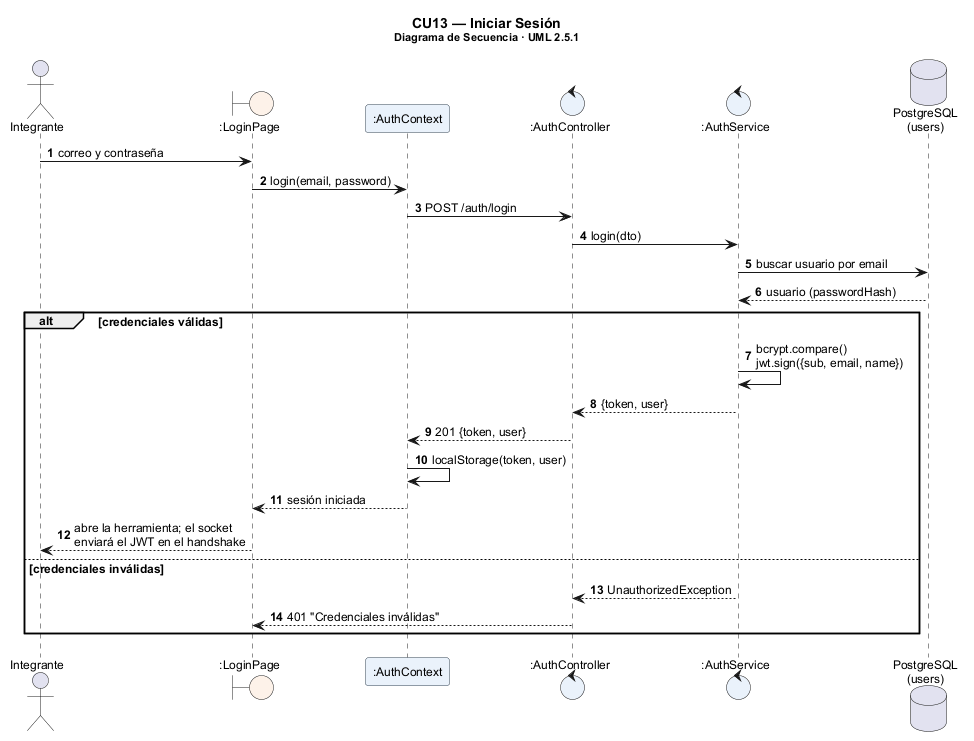

The diagram above was rendered by PlantUML. Its source (embedded in the PNG):
@startuml seq_cu13
!include _seq.iuml
title CU13 — Iniciar Sesión\n<size:11>Diagrama de Secuencia · UML 2.5.1</size>
actor Integrante as A
boundary ":LoginPage" as B
participant ":AuthContext" as CTX
control ":AuthController" as C
control ":AuthService" as S
database "PostgreSQL\n(users)" as DB
A -> B : correo y contraseña
B -> CTX : login(email, password)
CTX -> C : POST /auth/login
C -> S : login(dto)
S -> DB : buscar usuario por email
DB --> S : usuario (passwordHash)
alt credenciales válidas
  S -> S : bcrypt.compare()\njwt.sign({sub, email, name})
  S --> C : {token, user}
  C --> CTX : 201 {token, user}
  CTX -> CTX : localStorage(token, user)
  CTX --> B : sesión iniciada
  B --> A : abre la herramienta; el socket\nenviará el JWT en el handshake
else credenciales inválidas
  S --> C : UnauthorizedException
  C --> B : 401 "Credenciales inválidas"
end
@enduml